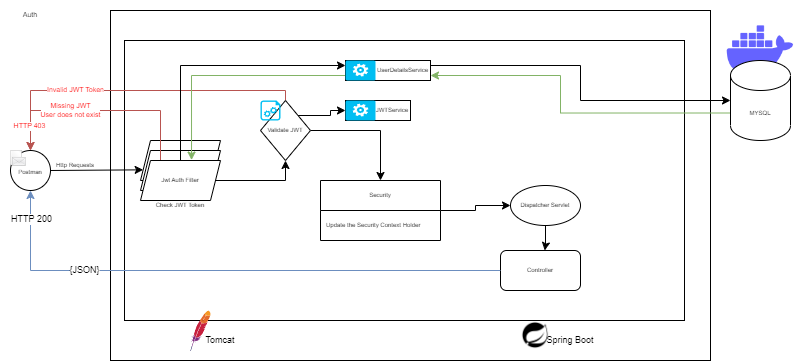

The diagram above was exported from draw.io. Its source (the exported page's mxGraphModel, read from the mxfile embedded in the PNG):
<mxGraphModel dx="825" dy="446" grid="1" gridSize="10" guides="1" tooltips="1" connect="1" arrows="1" fold="1" page="1" pageScale="1" pageWidth="827" pageHeight="1169" math="0" shadow="0">
  <root>
    <mxCell id="0" />
    <mxCell id="1" parent="0" />
    <mxCell id="ZTnvw2-33-TtoArX3KXX-38" value="" style="shape=image;html=1;verticalAlign=top;verticalLabelPosition=bottom;labelBackgroundColor=#ffffff;imageAspect=0;aspect=fixed;image=https://cdn1.iconfinder.com/data/icons/unicons-line-vol-3/24/docker-128.png;fontSize=9;" vertex="1" parent="1">
      <mxGeometry x="730" y="20" width="80" height="80" as="geometry" />
    </mxCell>
    <mxCell id="ZTnvw2-33-TtoArX3KXX-13" value="" style="rounded=0;whiteSpace=wrap;html=1;fontSize=6;" vertex="1" parent="1">
      <mxGeometry x="120" y="20" width="600" height="350" as="geometry" />
    </mxCell>
    <mxCell id="ZTnvw2-33-TtoArX3KXX-14" value="" style="rounded=0;whiteSpace=wrap;html=1;fontSize=6;" vertex="1" parent="1">
      <mxGeometry x="134" y="50" width="560" height="280" as="geometry" />
    </mxCell>
    <mxCell id="ZTnvw2-33-TtoArX3KXX-1" value="&lt;font style=&quot;font-size: 6px&quot;&gt;Postman&lt;/font&gt;" style="ellipse;whiteSpace=wrap;html=1;" vertex="1" parent="1">
      <mxGeometry x="20" y="160" width="40" height="40" as="geometry" />
    </mxCell>
    <mxCell id="ZTnvw2-33-TtoArX3KXX-2" value="" style="endArrow=classic;html=1;rounded=0;fontSize=6;exitX=1;exitY=0.5;exitDx=0;exitDy=0;entryX=0;entryY=0.75;entryDx=0;entryDy=0;" edge="1" parent="1" source="ZTnvw2-33-TtoArX3KXX-1" target="ZTnvw2-33-TtoArX3KXX-17">
      <mxGeometry width="50" height="50" relative="1" as="geometry">
        <mxPoint x="390" y="330" as="sourcePoint" />
        <mxPoint x="120" y="180" as="targetPoint" />
      </mxGeometry>
    </mxCell>
    <mxCell id="ZTnvw2-33-TtoArX3KXX-5" value="&lt;font style=&quot;font-size: 9px&quot;&gt;Spring Boot&lt;/font&gt;" style="text;html=1;strokeColor=none;fillColor=none;align=center;verticalAlign=middle;whiteSpace=wrap;rounded=0;fontSize=6;" vertex="1" parent="1">
      <mxGeometry x="550" y="335" width="60" height="30" as="geometry" />
    </mxCell>
    <mxCell id="ZTnvw2-33-TtoArX3KXX-33" style="edgeStyle=orthogonalEdgeStyle;rounded=0;orthogonalLoop=1;jettySize=auto;html=1;exitX=1;exitY=0.5;exitDx=0;exitDy=0;entryX=0.5;entryY=0;entryDx=0;entryDy=0;fontSize=9;" edge="1" parent="1" source="ZTnvw2-33-TtoArX3KXX-7" target="ZTnvw2-33-TtoArX3KXX-9">
      <mxGeometry relative="1" as="geometry" />
    </mxCell>
    <mxCell id="ZTnvw2-33-TtoArX3KXX-34" style="edgeStyle=orthogonalEdgeStyle;rounded=0;orthogonalLoop=1;jettySize=auto;html=1;exitX=1;exitY=0;exitDx=0;exitDy=0;entryX=0;entryY=0.5;entryDx=0;entryDy=0;fontSize=9;" edge="1" parent="1" source="ZTnvw2-33-TtoArX3KXX-7" target="ZTnvw2-33-TtoArX3KXX-20">
      <mxGeometry relative="1" as="geometry" />
    </mxCell>
    <mxCell id="ZTnvw2-33-TtoArX3KXX-45" style="edgeStyle=orthogonalEdgeStyle;rounded=0;orthogonalLoop=1;jettySize=auto;html=1;exitX=0.5;exitY=0;exitDx=0;exitDy=0;entryX=0.5;entryY=0;entryDx=0;entryDy=0;fontSize=9;fillColor=#f8cecc;strokeColor=#b85450;" edge="1" parent="1" source="ZTnvw2-33-TtoArX3KXX-7" target="ZTnvw2-33-TtoArX3KXX-1">
      <mxGeometry relative="1" as="geometry">
        <Array as="points">
          <mxPoint x="295" y="100" />
          <mxPoint x="40" y="100" />
        </Array>
      </mxGeometry>
    </mxCell>
    <mxCell id="ZTnvw2-33-TtoArX3KXX-54" value="Invalid JWT&amp;nbsp;Token" style="edgeLabel;html=1;align=center;verticalAlign=middle;resizable=0;points=[];fontSize=7;fontColor=#FF0000;" vertex="1" connectable="0" parent="ZTnvw2-33-TtoArX3KXX-45">
      <mxGeometry x="0.5532" y="-2" relative="1" as="geometry">
        <mxPoint x="32" y="2" as="offset" />
      </mxGeometry>
    </mxCell>
    <mxCell id="ZTnvw2-33-TtoArX3KXX-7" value="Validate JWT" style="rhombus;whiteSpace=wrap;html=1;fontSize=6;" vertex="1" parent="1">
      <mxGeometry x="270" y="110" width="50" height="60" as="geometry" />
    </mxCell>
    <mxCell id="ZTnvw2-33-TtoArX3KXX-41" style="edgeStyle=orthogonalEdgeStyle;rounded=0;orthogonalLoop=1;jettySize=auto;html=1;entryX=0;entryY=0.5;entryDx=0;entryDy=0;fontSize=9;" edge="1" parent="1" source="ZTnvw2-33-TtoArX3KXX-9" target="ZTnvw2-33-TtoArX3KXX-25">
      <mxGeometry relative="1" as="geometry" />
    </mxCell>
    <mxCell id="ZTnvw2-33-TtoArX3KXX-9" value="Security" style="swimlane;fontStyle=0;childLayout=stackLayout;horizontal=1;startSize=30;horizontalStack=0;resizeParent=1;resizeParentMax=0;resizeLast=0;collapsible=1;marginBottom=0;fontSize=6;" vertex="1" parent="1">
      <mxGeometry x="330" y="190" width="120" height="60" as="geometry" />
    </mxCell>
    <mxCell id="ZTnvw2-33-TtoArX3KXX-12" value="Update the Security Context Holder" style="text;strokeColor=none;fillColor=none;align=left;verticalAlign=middle;spacingLeft=4;spacingRight=4;overflow=hidden;points=[[0,0.5],[1,0.5]];portConstraint=eastwest;rotatable=0;fontSize=6;" vertex="1" parent="ZTnvw2-33-TtoArX3KXX-9">
      <mxGeometry y="30" width="120" height="30" as="geometry" />
    </mxCell>
    <mxCell id="ZTnvw2-33-TtoArX3KXX-15" value="Check JWT Token" style="text;html=1;strokeColor=none;fillColor=none;align=center;verticalAlign=middle;whiteSpace=wrap;rounded=0;fontSize=6;" vertex="1" parent="1">
      <mxGeometry x="160" y="200" width="60" height="30" as="geometry" />
    </mxCell>
    <mxCell id="ZTnvw2-33-TtoArX3KXX-17" value="" style="shape=parallelogram;perimeter=parallelogramPerimeter;whiteSpace=wrap;html=1;fixedSize=1;fontSize=6;size=10;" vertex="1" parent="1">
      <mxGeometry x="150" y="150" width="80" height="40" as="geometry" />
    </mxCell>
    <mxCell id="ZTnvw2-33-TtoArX3KXX-18" value="" style="shape=parallelogram;perimeter=parallelogramPerimeter;whiteSpace=wrap;html=1;fixedSize=1;fontSize=6;size=10;" vertex="1" parent="1">
      <mxGeometry x="150" y="160" width="80" height="40" as="geometry" />
    </mxCell>
    <mxCell id="ZTnvw2-33-TtoArX3KXX-32" style="edgeStyle=orthogonalEdgeStyle;rounded=0;orthogonalLoop=1;jettySize=auto;html=1;exitX=1;exitY=0.5;exitDx=0;exitDy=0;entryX=0.5;entryY=1;entryDx=0;entryDy=0;fontSize=9;" edge="1" parent="1" source="ZTnvw2-33-TtoArX3KXX-19" target="ZTnvw2-33-TtoArX3KXX-7">
      <mxGeometry relative="1" as="geometry" />
    </mxCell>
    <mxCell id="ZTnvw2-33-TtoArX3KXX-35" style="edgeStyle=orthogonalEdgeStyle;rounded=0;orthogonalLoop=1;jettySize=auto;html=1;exitX=0.5;exitY=0;exitDx=0;exitDy=0;entryX=0;entryY=0.25;entryDx=0;entryDy=0;fontSize=9;" edge="1" parent="1" source="ZTnvw2-33-TtoArX3KXX-19" target="ZTnvw2-33-TtoArX3KXX-24">
      <mxGeometry relative="1" as="geometry" />
    </mxCell>
    <mxCell id="ZTnvw2-33-TtoArX3KXX-46" style="edgeStyle=orthogonalEdgeStyle;rounded=0;orthogonalLoop=1;jettySize=auto;html=1;exitX=0.25;exitY=0;exitDx=0;exitDy=0;entryX=0.5;entryY=0;entryDx=0;entryDy=0;fontSize=9;fillColor=#f8cecc;strokeColor=#b85450;" edge="1" parent="1" source="ZTnvw2-33-TtoArX3KXX-19" target="ZTnvw2-33-TtoArX3KXX-1">
      <mxGeometry relative="1" as="geometry">
        <Array as="points">
          <mxPoint x="170" y="120" />
          <mxPoint x="40" y="120" />
        </Array>
      </mxGeometry>
    </mxCell>
    <mxCell id="ZTnvw2-33-TtoArX3KXX-55" value="HTTP 403" style="edgeLabel;html=1;align=center;verticalAlign=middle;resizable=0;points=[];fontSize=7;fontColor=#FF0000;" vertex="1" connectable="0" parent="ZTnvw2-33-TtoArX3KXX-46">
      <mxGeometry x="0.7818" y="-1" relative="1" as="geometry">
        <mxPoint as="offset" />
      </mxGeometry>
    </mxCell>
    <mxCell id="ZTnvw2-33-TtoArX3KXX-56" value="Missing JWT&lt;br&gt;User does not exist" style="edgeLabel;html=1;align=center;verticalAlign=middle;resizable=0;points=[];fontSize=7;fontColor=#FF0000;" vertex="1" connectable="0" parent="ZTnvw2-33-TtoArX3KXX-46">
      <mxGeometry x="0.4927" relative="1" as="geometry">
        <mxPoint x="24" as="offset" />
      </mxGeometry>
    </mxCell>
    <mxCell id="ZTnvw2-33-TtoArX3KXX-19" value="Jwt Auth Filter" style="shape=parallelogram;perimeter=parallelogramPerimeter;whiteSpace=wrap;html=1;fixedSize=1;fontSize=6;size=10;" vertex="1" parent="1">
      <mxGeometry x="150" y="170" width="80" height="40" as="geometry" />
    </mxCell>
    <mxCell id="ZTnvw2-33-TtoArX3KXX-20" value="JWTService" style="rounded=0;whiteSpace=wrap;html=1;fontSize=6;align=right;" vertex="1" parent="1">
      <mxGeometry x="355" y="110" width="65" height="20" as="geometry" />
    </mxCell>
    <mxCell id="ZTnvw2-33-TtoArX3KXX-43" style="edgeStyle=orthogonalEdgeStyle;rounded=0;orthogonalLoop=1;jettySize=auto;html=1;exitX=0;exitY=0;exitDx=0;exitDy=52.5;exitPerimeter=0;entryX=1;entryY=0.75;entryDx=0;entryDy=0;fontSize=9;fillColor=#d5e8d4;strokeColor=#82b366;" edge="1" parent="1" source="ZTnvw2-33-TtoArX3KXX-21" target="ZTnvw2-33-TtoArX3KXX-24">
      <mxGeometry relative="1" as="geometry">
        <Array as="points">
          <mxPoint x="570" y="123" />
          <mxPoint x="570" y="85" />
        </Array>
      </mxGeometry>
    </mxCell>
    <mxCell id="ZTnvw2-33-TtoArX3KXX-21" value="MYSQL" style="shape=cylinder3;whiteSpace=wrap;html=1;boundedLbl=1;backgroundOutline=1;size=15;fontSize=6;" vertex="1" parent="1">
      <mxGeometry x="740" y="70" width="60" height="80" as="geometry" />
    </mxCell>
    <mxCell id="ZTnvw2-33-TtoArX3KXX-22" value="Http Requests" style="text;html=1;strokeColor=none;fillColor=none;align=center;verticalAlign=middle;whiteSpace=wrap;rounded=0;fontSize=6;" vertex="1" parent="1">
      <mxGeometry x="60" y="160" width="50" height="30" as="geometry" />
    </mxCell>
    <mxCell id="ZTnvw2-33-TtoArX3KXX-36" style="edgeStyle=orthogonalEdgeStyle;rounded=0;orthogonalLoop=1;jettySize=auto;html=1;exitX=1;exitY=0.25;exitDx=0;exitDy=0;entryX=0;entryY=0.5;entryDx=0;entryDy=0;entryPerimeter=0;fontSize=9;" edge="1" parent="1" source="ZTnvw2-33-TtoArX3KXX-24" target="ZTnvw2-33-TtoArX3KXX-21">
      <mxGeometry relative="1" as="geometry" />
    </mxCell>
    <mxCell id="ZTnvw2-33-TtoArX3KXX-44" style="edgeStyle=orthogonalEdgeStyle;rounded=0;orthogonalLoop=1;jettySize=auto;html=1;exitX=0;exitY=0.75;exitDx=0;exitDy=0;entryX=0.638;entryY=-0.01;entryDx=0;entryDy=0;entryPerimeter=0;fontSize=9;fillColor=#d5e8d4;strokeColor=#82b366;" edge="1" parent="1" source="ZTnvw2-33-TtoArX3KXX-24" target="ZTnvw2-33-TtoArX3KXX-19">
      <mxGeometry relative="1" as="geometry" />
    </mxCell>
    <mxCell id="ZTnvw2-33-TtoArX3KXX-24" value="UserDetailsService" style="rounded=0;whiteSpace=wrap;html=1;fontSize=6;align=right;" vertex="1" parent="1">
      <mxGeometry x="355" y="70" width="85" height="20" as="geometry" />
    </mxCell>
    <mxCell id="ZTnvw2-33-TtoArX3KXX-42" style="edgeStyle=orthogonalEdgeStyle;rounded=0;orthogonalLoop=1;jettySize=auto;html=1;entryX=0.553;entryY=0;entryDx=0;entryDy=0;entryPerimeter=0;fontSize=9;" edge="1" parent="1" source="ZTnvw2-33-TtoArX3KXX-25" target="ZTnvw2-33-TtoArX3KXX-26">
      <mxGeometry relative="1" as="geometry" />
    </mxCell>
    <mxCell id="ZTnvw2-33-TtoArX3KXX-25" value="Dispatcher Servlet" style="ellipse;whiteSpace=wrap;html=1;fontSize=6;" vertex="1" parent="1">
      <mxGeometry x="520" y="195" width="70" height="40" as="geometry" />
    </mxCell>
    <mxCell id="ZTnvw2-33-TtoArX3KXX-26" value="Controller" style="rounded=1;whiteSpace=wrap;html=1;fontSize=6;" vertex="1" parent="1">
      <mxGeometry x="510" y="260" width="80" height="40" as="geometry" />
    </mxCell>
    <mxCell id="ZTnvw2-33-TtoArX3KXX-27" value="Tomcat" style="text;html=1;strokeColor=none;fillColor=none;align=center;verticalAlign=middle;whiteSpace=wrap;rounded=0;fontSize=9;" vertex="1" parent="1">
      <mxGeometry x="200" y="335" width="60" height="30" as="geometry" />
    </mxCell>
    <mxCell id="ZTnvw2-33-TtoArX3KXX-28" value="" style="endArrow=classic;html=1;rounded=0;fontSize=9;exitX=0;exitY=0.5;exitDx=0;exitDy=0;entryX=0.5;entryY=1;entryDx=0;entryDy=0;fillColor=#dae8fc;strokeColor=#6c8ebf;" edge="1" parent="1" source="ZTnvw2-33-TtoArX3KXX-26" target="ZTnvw2-33-TtoArX3KXX-1">
      <mxGeometry width="50" height="50" relative="1" as="geometry">
        <mxPoint x="390" y="240" as="sourcePoint" />
        <mxPoint x="440" y="190" as="targetPoint" />
        <Array as="points">
          <mxPoint x="40" y="280" />
        </Array>
      </mxGeometry>
    </mxCell>
    <mxCell id="ZTnvw2-33-TtoArX3KXX-30" value="HTTP 200" style="edgeLabel;html=1;align=center;verticalAlign=middle;resizable=0;points=[];fontSize=9;" vertex="1" connectable="0" parent="ZTnvw2-33-TtoArX3KXX-28">
      <mxGeometry x="0.8967" y="-1" relative="1" as="geometry">
        <mxPoint as="offset" />
      </mxGeometry>
    </mxCell>
    <mxCell id="ZTnvw2-33-TtoArX3KXX-31" value="{JSON}" style="edgeLabel;html=1;align=center;verticalAlign=middle;resizable=0;points=[];fontSize=9;" vertex="1" connectable="0" parent="ZTnvw2-33-TtoArX3KXX-28">
      <mxGeometry x="0.512" relative="1" as="geometry">
        <mxPoint as="offset" />
      </mxGeometry>
    </mxCell>
    <mxCell id="ZTnvw2-33-TtoArX3KXX-39" value="" style="dashed=0;outlineConnect=0;html=1;align=center;labelPosition=center;verticalLabelPosition=bottom;verticalAlign=top;shape=mxgraph.weblogos.apache;fontSize=9;" vertex="1" parent="1">
      <mxGeometry x="200" y="320" width="20" height="40" as="geometry" />
    </mxCell>
    <mxCell id="ZTnvw2-33-TtoArX3KXX-40" value="" style="shape=image;html=1;verticalAlign=top;verticalLabelPosition=bottom;labelBackgroundColor=#ffffff;imageAspect=0;aspect=fixed;image=https://cdn2.iconfinder.com/data/icons/boxicons-logos/24/bxl-spring-boot-128.png;fontSize=9;" vertex="1" parent="1">
      <mxGeometry x="530" y="330" width="30" height="30" as="geometry" />
    </mxCell>
    <mxCell id="ZTnvw2-33-TtoArX3KXX-47" value="" style="verticalLabelPosition=bottom;html=1;verticalAlign=top;align=center;strokeColor=none;fillColor=#00BEF2;shape=mxgraph.azure.worker_role;fontSize=9;" vertex="1" parent="1">
      <mxGeometry x="355" y="70" width="30" height="20" as="geometry" />
    </mxCell>
    <mxCell id="ZTnvw2-33-TtoArX3KXX-49" value="" style="verticalLabelPosition=bottom;html=1;verticalAlign=top;align=center;strokeColor=none;fillColor=#00BEF2;shape=mxgraph.azure.worker_role;fontSize=9;" vertex="1" parent="1">
      <mxGeometry x="355" y="110" width="30" height="20" as="geometry" />
    </mxCell>
    <mxCell id="ZTnvw2-33-TtoArX3KXX-50" value="" style="verticalLabelPosition=bottom;html=1;verticalAlign=top;align=center;strokeColor=none;fillColor=#00BEF2;shape=mxgraph.azure.startup_task;pointerEvents=1;fontSize=9;" vertex="1" parent="1">
      <mxGeometry x="270" y="110" width="20" height="20" as="geometry" />
    </mxCell>
    <mxCell id="ZTnvw2-33-TtoArX3KXX-57" value="&lt;font color=&quot;#000000&quot;&gt;Auth&lt;/font&gt;" style="text;html=1;strokeColor=none;fillColor=none;align=center;verticalAlign=middle;whiteSpace=wrap;rounded=0;fontSize=7;fontColor=#FF0000;" vertex="1" parent="1">
      <mxGeometry x="10" y="10" width="60" height="30" as="geometry" />
    </mxCell>
    <mxCell id="ZTnvw2-33-TtoArX3KXX-58" value="" style="shape=image;html=1;verticalAlign=top;verticalLabelPosition=bottom;labelBackgroundColor=#ffffff;imageAspect=0;aspect=fixed;image=https://cdn2.iconfinder.com/data/icons/crystalproject/32x32/actions/mail_post_to.png;fontSize=7;fontColor=#000000;" vertex="1" parent="1">
      <mxGeometry x="20" y="160" width="16" height="16" as="geometry" />
    </mxCell>
  </root>
</mxGraphModel>